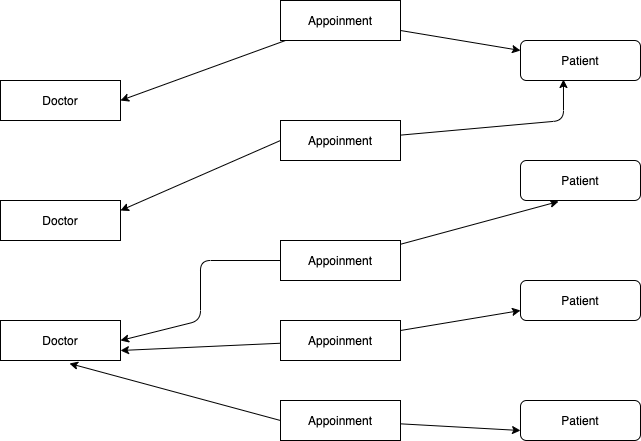

The diagram above was exported from draw.io. Its source (the exported page's mxGraphModel, read from the mxfile embedded in the PNG):
<mxGraphModel dx="1166" dy="428" grid="1" gridSize="10" guides="1" tooltips="1" connect="1" arrows="1" fold="1" page="1" pageScale="1" pageWidth="850" pageHeight="1100" math="0" shadow="0">
  <root>
    <mxCell id="0" />
    <mxCell id="1" parent="0" />
    <mxCell id="16" style="edgeStyle=none;html=1;entryX=1;entryY=0.5;entryDx=0;entryDy=0;" edge="1" parent="1" source="2" target="6">
      <mxGeometry relative="1" as="geometry" />
    </mxCell>
    <mxCell id="17" style="edgeStyle=none;html=1;" edge="1" parent="1" source="2" target="12">
      <mxGeometry relative="1" as="geometry" />
    </mxCell>
    <mxCell id="2" value="Appoinment" style="rounded=0;whiteSpace=wrap;html=1;" vertex="1" parent="1">
      <mxGeometry x="360" y="160" width="120" height="40" as="geometry" />
    </mxCell>
    <mxCell id="18" style="edgeStyle=none;html=1;entryX=0.358;entryY=0.975;entryDx=0;entryDy=0;entryPerimeter=0;" edge="1" parent="1" source="4" target="12">
      <mxGeometry relative="1" as="geometry">
        <Array as="points">
          <mxPoint x="643" y="280" />
        </Array>
      </mxGeometry>
    </mxCell>
    <mxCell id="19" style="edgeStyle=none;html=1;entryX=1;entryY=0.25;entryDx=0;entryDy=0;exitX=0;exitY=0.5;exitDx=0;exitDy=0;" edge="1" parent="1" source="4" target="7">
      <mxGeometry relative="1" as="geometry" />
    </mxCell>
    <mxCell id="4" value="Appoinment" style="rounded=0;whiteSpace=wrap;html=1;" vertex="1" parent="1">
      <mxGeometry x="360" y="280" width="120" height="40" as="geometry" />
    </mxCell>
    <mxCell id="6" value="Doctor" style="rounded=0;whiteSpace=wrap;html=1;" vertex="1" parent="1">
      <mxGeometry x="80" y="240" width="120" height="40" as="geometry" />
    </mxCell>
    <mxCell id="7" value="Doctor" style="rounded=0;whiteSpace=wrap;html=1;" vertex="1" parent="1">
      <mxGeometry x="80" y="360" width="120" height="40" as="geometry" />
    </mxCell>
    <mxCell id="8" value="Doctor" style="rounded=0;whiteSpace=wrap;html=1;" vertex="1" parent="1">
      <mxGeometry x="80" y="480" width="120" height="40" as="geometry" />
    </mxCell>
    <mxCell id="20" style="edgeStyle=none;html=1;entryX=1;entryY=0.5;entryDx=0;entryDy=0;" edge="1" parent="1" source="9" target="8">
      <mxGeometry relative="1" as="geometry">
        <Array as="points">
          <mxPoint x="280" y="420" />
          <mxPoint x="280" y="480" />
        </Array>
      </mxGeometry>
    </mxCell>
    <mxCell id="24" style="edgeStyle=none;html=1;entryX=0.317;entryY=1.025;entryDx=0;entryDy=0;entryPerimeter=0;" edge="1" parent="1" source="9" target="13">
      <mxGeometry relative="1" as="geometry" />
    </mxCell>
    <mxCell id="9" value="Appoinment" style="rounded=0;whiteSpace=wrap;html=1;" vertex="1" parent="1">
      <mxGeometry x="360" y="400" width="120" height="40" as="geometry" />
    </mxCell>
    <mxCell id="21" style="edgeStyle=none;html=1;entryX=1;entryY=0.75;entryDx=0;entryDy=0;" edge="1" parent="1" source="10" target="8">
      <mxGeometry relative="1" as="geometry" />
    </mxCell>
    <mxCell id="25" style="edgeStyle=none;html=1;entryX=0;entryY=0.75;entryDx=0;entryDy=0;" edge="1" parent="1" source="10" target="14">
      <mxGeometry relative="1" as="geometry" />
    </mxCell>
    <mxCell id="10" value="Appoinment" style="rounded=0;whiteSpace=wrap;html=1;" vertex="1" parent="1">
      <mxGeometry x="360" y="480" width="120" height="40" as="geometry" />
    </mxCell>
    <mxCell id="22" style="edgeStyle=none;html=1;exitX=0;exitY=0.5;exitDx=0;exitDy=0;entryX=0.575;entryY=1.075;entryDx=0;entryDy=0;entryPerimeter=0;" edge="1" parent="1" source="11" target="8">
      <mxGeometry relative="1" as="geometry">
        <mxPoint x="340" y="580" as="targetPoint" />
      </mxGeometry>
    </mxCell>
    <mxCell id="26" style="edgeStyle=none;html=1;entryX=0;entryY=0.75;entryDx=0;entryDy=0;" edge="1" parent="1" source="11" target="15">
      <mxGeometry relative="1" as="geometry" />
    </mxCell>
    <mxCell id="11" value="Appoinment" style="rounded=0;whiteSpace=wrap;html=1;" vertex="1" parent="1">
      <mxGeometry x="360" y="560" width="120" height="40" as="geometry" />
    </mxCell>
    <mxCell id="12" value="Patient" style="rounded=1;whiteSpace=wrap;html=1;" vertex="1" parent="1">
      <mxGeometry x="600" y="200" width="120" height="40" as="geometry" />
    </mxCell>
    <mxCell id="13" value="Patient" style="rounded=1;whiteSpace=wrap;html=1;" vertex="1" parent="1">
      <mxGeometry x="600" y="320" width="120" height="40" as="geometry" />
    </mxCell>
    <mxCell id="14" value="Patient" style="rounded=1;whiteSpace=wrap;html=1;" vertex="1" parent="1">
      <mxGeometry x="600" y="440" width="120" height="40" as="geometry" />
    </mxCell>
    <mxCell id="15" value="Patient" style="rounded=1;whiteSpace=wrap;html=1;" vertex="1" parent="1">
      <mxGeometry x="600" y="560" width="120" height="40" as="geometry" />
    </mxCell>
  </root>
</mxGraphModel>